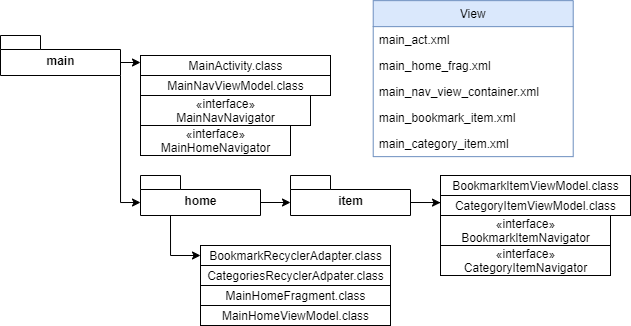

The diagram above was exported from draw.io. Its source (the exported page's mxGraphModel, read from the mxfile embedded in the PNG):
<mxGraphModel dx="813" dy="470" grid="1" gridSize="10" guides="1" tooltips="1" connect="1" arrows="1" fold="1" page="1" pageScale="1" pageWidth="413" pageHeight="583" math="0" shadow="0">
  <root>
    <mxCell id="0" />
    <mxCell id="1" parent="0" />
    <mxCell id="jciUH8U4leZnmbjvzCZr-26" style="edgeStyle=orthogonalEdgeStyle;rounded=0;orthogonalLoop=1;jettySize=auto;html=1;exitX=0;exitY=0;exitDx=120;exitDy=27;exitPerimeter=0;entryX=0;entryY=0;entryDx=0;entryDy=27;entryPerimeter=0;" parent="1" source="jciUH8U4leZnmbjvzCZr-11" edge="1">
      <mxGeometry relative="1" as="geometry">
        <mxPoint x="180" y="67" as="targetPoint" />
      </mxGeometry>
    </mxCell>
    <mxCell id="jciUH8U4leZnmbjvzCZr-62" style="edgeStyle=orthogonalEdgeStyle;rounded=0;orthogonalLoop=1;jettySize=auto;html=1;entryX=0;entryY=0;entryDx=0;entryDy=27;entryPerimeter=0;exitX=0;exitY=0;exitDx=120;exitDy=40;exitPerimeter=0;" parent="1" source="jciUH8U4leZnmbjvzCZr-11" target="jciUH8U4leZnmbjvzCZr-56" edge="1">
      <mxGeometry relative="1" as="geometry">
        <mxPoint x="160" y="190" as="sourcePoint" />
        <Array as="points">
          <mxPoint x="160" y="207" />
        </Array>
      </mxGeometry>
    </mxCell>
    <mxCell id="jciUH8U4leZnmbjvzCZr-11" value="main" style="shape=folder;fontStyle=1;spacingTop=10;tabWidth=40;tabHeight=14;tabPosition=left;html=1;" parent="1" vertex="1">
      <mxGeometry x="40" y="40" width="120" height="40" as="geometry" />
    </mxCell>
    <mxCell id="jciUH8U4leZnmbjvzCZr-27" value="MainActivity.class" style="html=1;" parent="1" vertex="1">
      <mxGeometry x="180" y="60" width="190" height="20" as="geometry" />
    </mxCell>
    <mxCell id="jciUH8U4leZnmbjvzCZr-28" value="MainNavViewModel.class" style="html=1;" parent="1" vertex="1">
      <mxGeometry x="180" y="80" width="190" height="20" as="geometry" />
    </mxCell>
    <mxCell id="jciUH8U4leZnmbjvzCZr-30" value="«interface»&lt;br&gt;MainHomeNavigator" style="html=1;" parent="1" vertex="1">
      <mxGeometry x="180" y="130" width="150" height="30" as="geometry" />
    </mxCell>
    <mxCell id="jciUH8U4leZnmbjvzCZr-31" value="«interface»&lt;br&gt;MainNavNavigator" style="html=1;" parent="1" vertex="1">
      <mxGeometry x="180" y="100" width="170" height="30" as="geometry" />
    </mxCell>
    <mxCell id="jciUH8U4leZnmbjvzCZr-73" style="edgeStyle=orthogonalEdgeStyle;rounded=0;orthogonalLoop=1;jettySize=auto;html=1;exitX=0;exitY=0;exitDx=120;exitDy=27;exitPerimeter=0;entryX=0;entryY=0;entryDx=0;entryDy=27;entryPerimeter=0;" parent="1" source="jciUH8U4leZnmbjvzCZr-56" target="jciUH8U4leZnmbjvzCZr-72" edge="1">
      <mxGeometry relative="1" as="geometry" />
    </mxCell>
    <mxCell id="jciUH8U4leZnmbjvzCZr-80" style="edgeStyle=orthogonalEdgeStyle;rounded=0;orthogonalLoop=1;jettySize=auto;html=1;exitX=0.25;exitY=1;exitDx=0;exitDy=0;exitPerimeter=0;entryX=0;entryY=0.5;entryDx=0;entryDy=0;" parent="1" source="jciUH8U4leZnmbjvzCZr-56" target="jciUH8U4leZnmbjvzCZr-76" edge="1">
      <mxGeometry relative="1" as="geometry" />
    </mxCell>
    <mxCell id="jciUH8U4leZnmbjvzCZr-56" value="home" style="shape=folder;fontStyle=1;spacingTop=10;tabWidth=40;tabHeight=14;tabPosition=left;html=1;" parent="1" vertex="1">
      <mxGeometry x="180" y="180" width="120" height="40" as="geometry" />
    </mxCell>
    <mxCell id="jciUH8U4leZnmbjvzCZr-57" value="BookmarkItemViewModel.class" style="html=1;" parent="1" vertex="1">
      <mxGeometry x="480" y="180" width="190" height="20" as="geometry" />
    </mxCell>
    <mxCell id="jciUH8U4leZnmbjvzCZr-58" value="CategoryItemViewModel.class" style="html=1;" parent="1" vertex="1">
      <mxGeometry x="480" y="200" width="190" height="20" as="geometry" />
    </mxCell>
    <mxCell id="jciUH8U4leZnmbjvzCZr-60" value="«interface»&lt;br&gt;BookmarkItemNavigator" style="html=1;" parent="1" vertex="1">
      <mxGeometry x="480" y="220" width="170" height="30" as="geometry" />
    </mxCell>
    <mxCell id="jciUH8U4leZnmbjvzCZr-75" style="edgeStyle=orthogonalEdgeStyle;rounded=0;orthogonalLoop=1;jettySize=auto;html=1;exitX=0;exitY=0;exitDx=120;exitDy=27;exitPerimeter=0;" parent="1" source="jciUH8U4leZnmbjvzCZr-72" edge="1">
      <mxGeometry relative="1" as="geometry">
        <mxPoint x="480" y="207.1428571428571" as="targetPoint" />
      </mxGeometry>
    </mxCell>
    <mxCell id="jciUH8U4leZnmbjvzCZr-72" value="item" style="shape=folder;fontStyle=1;spacingTop=10;tabWidth=40;tabHeight=14;tabPosition=left;html=1;" parent="1" vertex="1">
      <mxGeometry x="330" y="180" width="120" height="40" as="geometry" />
    </mxCell>
    <mxCell id="jciUH8U4leZnmbjvzCZr-74" value="«interface»&lt;br&gt;CategoryItemNavigator" style="html=1;" parent="1" vertex="1">
      <mxGeometry x="480" y="250" width="170" height="30" as="geometry" />
    </mxCell>
    <mxCell id="jciUH8U4leZnmbjvzCZr-76" value="BookmarkRecyclerAdapter.class" style="html=1;" parent="1" vertex="1">
      <mxGeometry x="240" y="250" width="190" height="20" as="geometry" />
    </mxCell>
    <mxCell id="jciUH8U4leZnmbjvzCZr-77" value="CategoriesRecyclerAdpater.class" style="html=1;" parent="1" vertex="1">
      <mxGeometry x="240" y="270" width="190" height="20" as="geometry" />
    </mxCell>
    <mxCell id="jciUH8U4leZnmbjvzCZr-81" value="MainHomeFragment.class" style="html=1;" parent="1" vertex="1">
      <mxGeometry x="240" y="290" width="190" height="20" as="geometry" />
    </mxCell>
    <mxCell id="jciUH8U4leZnmbjvzCZr-82" value="MainHomeViewModel.class" style="html=1;" parent="1" vertex="1">
      <mxGeometry x="240" y="310" width="190" height="20" as="geometry" />
    </mxCell>
    <mxCell id="TL_N2jO-UQT2P4_7mjSo-31" value="View" style="swimlane;fontStyle=0;childLayout=stackLayout;horizontal=1;startSize=26;fillColor=#dae8fc;horizontalStack=0;resizeParent=1;resizeParentMax=0;resizeLast=0;collapsible=1;marginBottom=0;strokeColor=#6c8ebf;" vertex="1" parent="1">
      <mxGeometry x="412.71" y="5.139999999999986" width="200" height="156" as="geometry" />
    </mxCell>
    <mxCell id="TL_N2jO-UQT2P4_7mjSo-32" value="main_act.xml" style="text;strokeColor=none;fillColor=none;align=left;verticalAlign=top;spacingLeft=4;spacingRight=4;overflow=hidden;rotatable=0;points=[[0,0.5],[1,0.5]];portConstraint=eastwest;" vertex="1" parent="TL_N2jO-UQT2P4_7mjSo-31">
      <mxGeometry y="26" width="200" height="26" as="geometry" />
    </mxCell>
    <mxCell id="TL_N2jO-UQT2P4_7mjSo-33" value="main_home_frag.xml" style="text;strokeColor=none;fillColor=none;align=left;verticalAlign=top;spacingLeft=4;spacingRight=4;overflow=hidden;rotatable=0;points=[[0,0.5],[1,0.5]];portConstraint=eastwest;" vertex="1" parent="TL_N2jO-UQT2P4_7mjSo-31">
      <mxGeometry y="52" width="200" height="26" as="geometry" />
    </mxCell>
    <mxCell id="TL_N2jO-UQT2P4_7mjSo-36" value="main_nav_view_container.xml" style="text;strokeColor=none;fillColor=none;align=left;verticalAlign=top;spacingLeft=4;spacingRight=4;overflow=hidden;rotatable=0;points=[[0,0.5],[1,0.5]];portConstraint=eastwest;" vertex="1" parent="TL_N2jO-UQT2P4_7mjSo-31">
      <mxGeometry y="78" width="200" height="26" as="geometry" />
    </mxCell>
    <mxCell id="TL_N2jO-UQT2P4_7mjSo-34" value="main_bookmark_item.xml" style="text;strokeColor=none;fillColor=none;align=left;verticalAlign=top;spacingLeft=4;spacingRight=4;overflow=hidden;rotatable=0;points=[[0,0.5],[1,0.5]];portConstraint=eastwest;" vertex="1" parent="TL_N2jO-UQT2P4_7mjSo-31">
      <mxGeometry y="104" width="200" height="26" as="geometry" />
    </mxCell>
    <mxCell id="TL_N2jO-UQT2P4_7mjSo-35" value="main_category_item.xml" style="text;strokeColor=none;fillColor=none;align=left;verticalAlign=top;spacingLeft=4;spacingRight=4;overflow=hidden;rotatable=0;points=[[0,0.5],[1,0.5]];portConstraint=eastwest;" vertex="1" parent="TL_N2jO-UQT2P4_7mjSo-31">
      <mxGeometry y="130" width="200" height="26" as="geometry" />
    </mxCell>
  </root>
</mxGraphModel>